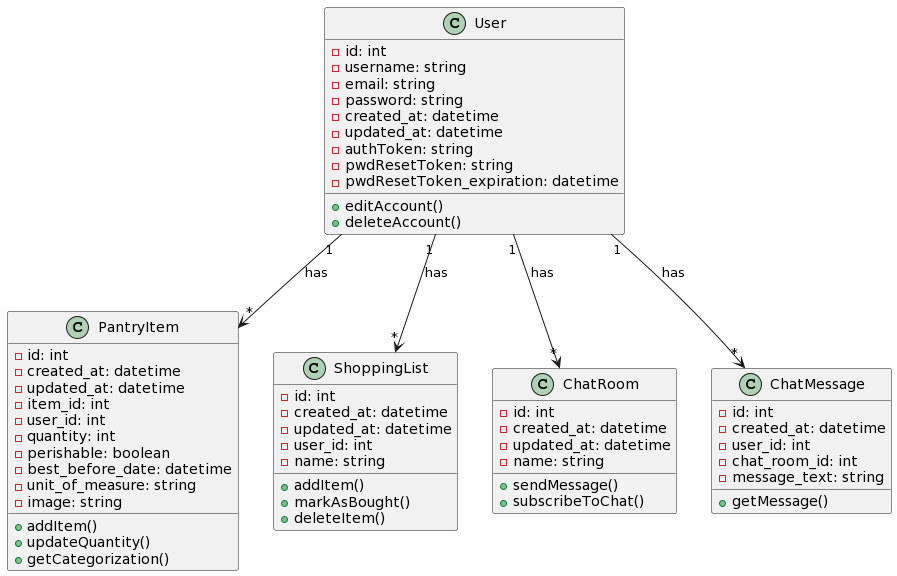

The diagram above was rendered by PlantUML. Its source (embedded in the PNG):
@startuml
class User {
  - id: int
  - username: string
  - email: string
  - password: string
  - created_at: datetime
  - updated_at: datetime
  - authToken: string
  - pwdResetToken: string
  - pwdResetToken_expiration: datetime

  + editAccount()
  + deleteAccount()
}

class PantryItem {
  - id: int
  - created_at: datetime
  - updated_at: datetime
  - item_id: int
  - user_id: int
  - quantity: int
  - perishable: boolean
  - best_before_date: datetime
  - unit_of_measure: string
  - image: string
  
  + addItem()
  + updateQuantity()
  + getCategorization()
}

class ShoppingList {
  - id: int
  - created_at: datetime
  - updated_at: datetime
  - user_id: int
  - name: string

  + addItem()
  + markAsBought()
  + deleteItem()
}

class ChatRoom {
  - id: int
  - created_at: datetime
  - updated_at: datetime
  - name: string

  + sendMessage()
  + subscribeToChat()
}

class ChatMessage {
  - id: int
  - created_at: datetime
  - user_id: int
  - chat_room_id: int
  - message_text: string
  
  + getMessage()
}

User "1" --> "*" PantryItem: has
User "1" --> "*" ShoppingList: has
User "1" --> "*" ChatRoom: has
User "1" --> "*" ChatMessage: has
@enduml